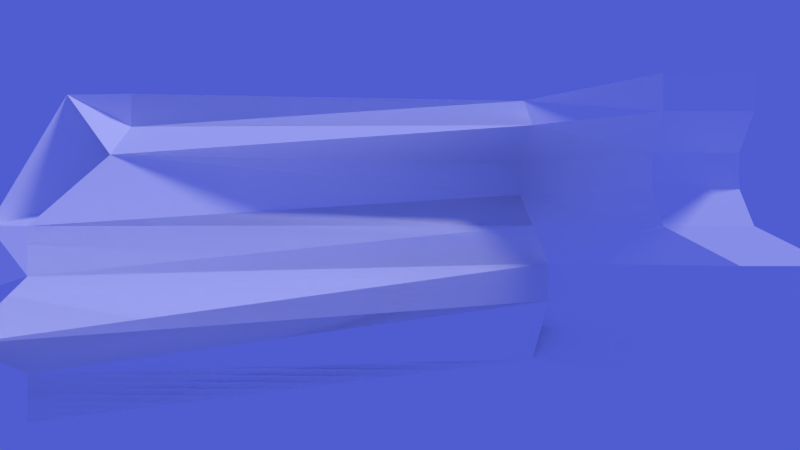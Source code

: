 # Source: scene_warped.blend  (saved by Blender 2.69.0; exported with 4.5.12 LTS)
import bpy
from mathutils import Matrix  # noqa: F401  (used for matrix-valued properties, if any)

bpy.ops.wm.read_factory_settings(use_empty=True)
scene = bpy.context.scene
scene.name = 'Scene'

# ---- collections
col_collection_1 = bpy.data.collections.new('Collection 1'); scene.collection.children.link(col_collection_1)

# ---- materials (node trees are filled in below, after node groups)
mat_material_001 = bpy.data.materials.new('Material.001')
mat_material_001.alpha_threshold = 0.0
mat_material_001.use_transparent_shadow = False
mat_material_001.diffuse_color = (1.0, 1.0, 1.0, 1.0)
mat_material_001.roughness = 0.5
mat_material_001.line_color = (0.0, 0.0, 0.0, 1.0)

# ---- material node trees

# ---- world
world_world = bpy.data.worlds.new('World'); scene.world = world_world
world_world.color = (0.07885, 0.1088, 0.6383)
world_world.use_sun_shadow = False
world_world.sun_shadow_jitter_overblur = 0.0
world_world.cycles.sampling_method = 'MANUAL'
world_world.cycles.sample_map_resolution = 256

# ---- cameras
cam_untitled_001 = bpy.data.cameras.new('Untitled.001')
cam_untitled_001.sensor_fit = 'HORIZONTAL'
cam_untitled_001.clip_end = 200.0
cam_untitled_001.lens = 2.52
cam_untitled_001.sensor_width = 2.27
cam_untitled_001.sensor_height = 1.7
cam_untitled_001.display_size = 3.0
cam_untitled_001.show_limits = True
cam_untitled_001.show_mist = True
cam_untitled_001.show_safe_areas = True
cam_untitled_001.show_name = True
cam_untitled_001.show_sensor = True
cam_untitled_001.dof.focus_distance = 17.0
cam_untitled_001.dof.aperture_fstop = 128.0

# ---- lights
light_lamp = bpy.data.lights.new('Lamp', 'SUN')
light_lamp.transmission_factor = 0.0
light_lamp.cutoff_distance = 30.0
light_lamp.angle = 0.1993
light_lamp.energy = 1.0
light_lamp.shadow_buffer_clip_start = 1.001
light_lamp.shadow_soft_size = 0.1
light_lamp.shadow_cascade_max_distance = 1000.0
light_lamp.cycles.use_multiple_importance_sampling = False

# ---- meshes
me_plane_001 = bpy.data.meshes.new('Plane.001')
me_plane_001.from_pydata([(2.395, -0.9999, -2.04), (-2.921, -1.0, 5.466), (2.394, 1.0, -2.039), (-2.788, 1.0, -2.903), (-1.921, -1.0, 2.616), (-1.788, 1.0, -8.181), (2.395, 9.103e-05, -2.039), (-3.313, -0.0001469, 3.288), (-2.313, 8.384e-05, -1.99), (2.808, 0.5001, -3.159), (1.086, -1.0, 4.539), (1.086, 0.9999, 2.114), (2.395, -0.5, -0.7881), (-1.788, 0.5005, -11.68), (-1.921, -0.5, 0.1878), (1.086, -9.155e-05, 2.113), (1.086, 0.5001, -1.39), (1.086, -0.5002, 5.524), (-2.421, -1.0, 2.827), (-2.288, 1.0, -5.542), (-2.921, -0.5002, 5.466), (-2.788, 0.5001, -2.903), (-1.788, 0.7504, -8.181), (-1.921, -0.7501, 2.616), (-2.813, -3.151e-05, 0.6493), (-1.788, 0.2504, -8.181), (-1.921, -0.2502, 3.6), (2.394, 0.7501, -2.039), (1.805, -0.9999, -2.028), (1.804, 1.0, -2.027), (2.395, -0.7499, -2.04), (2.808, 0.2501, -3.159), (2.395, -0.25, -0.7879), (1.805, 9.004e-05, -2.027), (1.086, 0.7499, 2.114), (1.086, 0.2501, -1.39), (2.218, 0.5001, -3.146), (1.086, -0.2502, 5.524), (1.086, -0.7501, 2.111), (1.805, -0.5, -0.7759), (1.804, 0.7501, -2.027), (1.805, -0.25, -0.7758), (2.218, 0.2501, -3.147), (1.805, -0.7499, -2.028)], [], [(40, 27, 2, 29), (7, 24, 8, 25, 13, 22, 5, 19, 3, 21), (1, 18, 4, 23, 14, 26, 8, 24, 7, 20), (41, 32, 6, 33), (13, 16, 34, 11, 5, 22), (8, 15, 35, 16, 13, 25), (42, 31, 9, 36), (14, 17, 37, 15, 8, 26), (4, 10, 38, 17, 14, 23), (43, 30, 12, 39), (34, 40, 29, 11), (16, 36, 40, 34), (36, 9, 27, 40), (37, 41, 33, 15), (17, 39, 41, 37), (39, 12, 32, 41), (35, 42, 36, 16), (15, 33, 42, 35), (33, 6, 31, 42), (38, 43, 39, 17), (10, 28, 43, 38), (28, 0, 30, 43), (5, 11, 34), (22, 5, 34), (22, 34, 16), (13, 22, 16), (13, 16, 35), (25, 13, 35), (25, 35, 15), (8, 25, 15), (8, 15, 37), (26, 8, 37), (26, 37, 17), (14, 26, 17), (14, 17, 38), (23, 14, 38), (23, 38, 10), (4, 23, 10)])
me_plane_001.materials.append(mat_material_001)
me_plane_001.use_remesh_preserve_volume = False
me_plane_001.use_remesh_preserve_attributes = False
me_plane_001.use_mirror_vertex_groups = False
me_plane_001.update()

# ---- curves / text
cu_nurbspath_001 = bpy.data.curves.new('NurbsPath.001', 'CURVE')
cu_nurbspath_001.dimensions = '3D'
_sp = cu_nurbspath_001.splines.new('NURBS'); _sp.points.add(4)
_sp.points.foreach_set('co', [-2.0, 0.0, 0.0, 1.0, -1.0, 0.0, 0.0, 1.0, 0.0, 0.0, 0.0, 1.0, 1.0, 0.0, 0.0, 1.0, 2.0, 0.0, 0.0, 1.0])
_sp.order_u = 5
_sp.order_v = 0
_sp.use_endpoint_u = True
cu_nurbspath_001.path_duration = 300
cu_nurbspath_001.use_path = True
cu_nurbspath_001.use_path_follow = True
cu_nurbspath_001.use_path_clamp = True
cu_nurbspath_001.bevel_resolution = 0
cu_nurbspath_001.eval_time = 1.0
cu_nurbspath_001.fill_mode = 'HALF'

# ---- objects
ob_nurbspath_001 = bpy.data.objects.new('NurbsPath.001', cu_nurbspath_001)
ob_camera = bpy.data.objects.new('Camera', cam_untitled_001)
ob_lamp = bpy.data.objects.new('Lamp', light_lamp)
ob_plane = bpy.data.objects.new('Plane', me_plane_001)

# ---- transforms, parenting, visibility, modifiers, constraints
ob_nurbspath_001.location = (-50.0, -30.0, 0.06793)
ob_nurbspath_001.rotation_euler = (0.0, 0.0, 0.0007288)
ob_nurbspath_001.scale = (0.2504, 1.0, 1.0)
ob_nurbspath_001.lineart.crease_threshold = 0.0
ob_camera.parent = ob_nurbspath_001
ob_camera.matrix_parent_inverse = Matrix(((5.96e-08, -1.0, -2.22e-16, -30.0), (0.0, 0.0, 1.0, -0.06793), (-3.994, 2.22e-16, 4.93e-32, -199.7), (0.0, 0.0, 0.0, 1.0)))
ob_camera.location = (-50.0, -30.0, 1.843)
ob_camera.rotation_euler = (1.571, 4.129e-17, -0.0002895)
ob_camera.scale = (1.0, 1.0, 1.0)
ob_camera.lineart.crease_threshold = 0.0
ob_lamp.location = (2.044, -0.5135, 5.904)
ob_lamp.rotation_euler = (0.6503, 0.05522, 1.58)
ob_lamp.lock_rotations_4d = False
ob_lamp.empty_display_type = 'ARROWS'
ob_lamp.color = (0.0, 0.0, 0.0, 0.0)
ob_lamp.lineart.crease_threshold = 0.0
ob_plane.location = (-51.02, 0.7125, 1.825)
ob_plane.rotation_euler = (11.0, -1.341e-06, 4.11e-05)
ob_plane.scale = (4.985, 4.94, 1.009)
ob_plane.lineart.crease_threshold = 0.0
cam_untitled_001.dof.focus_object = None

# ---- collection membership
col_collection_1.objects.link(ob_nurbspath_001)
col_collection_1.objects.link(ob_camera)
col_collection_1.objects.link(ob_lamp)
col_collection_1.objects.link(ob_plane)

# ---- scene / render settings (as saved in the file)
scene.camera = ob_camera
scene.frame_start = 1; scene.frame_end = 300; scene.frame_set(1)
scene.render.engine = 'BLENDER_EEVEE_NEXT'
scene.render.image_settings.color_mode = 'RGB'
scene.render.image_settings.compression = 90
scene.render.resolution_x = 1280
scene.render.resolution_y = 720
scene.render.fps = 25
scene.render.dither_intensity = 0.0
scene.render.bake_margin = 2
scene.cycles.use_denoising = False
scene.cycles.samples = 10
scene.cycles.sampling_pattern = 'TABULATED_SOBOL'
scene.cycles.light_sampling_threshold = 0.0
scene.cycles.use_adaptive_sampling = False
scene.cycles.use_light_tree = False
scene.cycles.blur_glossy = 0.0
scene.cycles.volume_bounces = 1
scene.cycles.pixel_filter_type = 'GAUSSIAN'
scene.cycles.sample_clamp_indirect = 0.0
scene.view_settings.view_transform = 'Standard'
bpy.context.view_layer.update()

